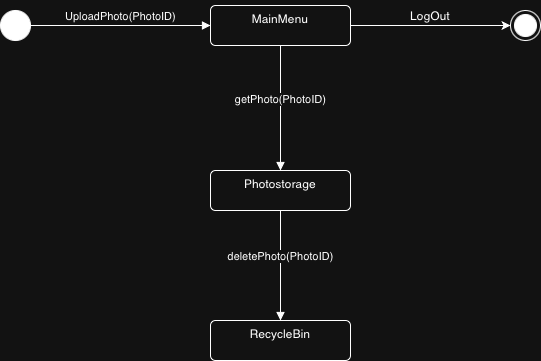

The diagram above was exported from draw.io. Its source (the exported page's mxGraphModel, read from the mxfile embedded in the PNG):
<mxGraphModel dx="1022" dy="576" grid="1" gridSize="10" guides="1" tooltips="1" connect="1" arrows="1" fold="1" page="1" pageScale="1" pageWidth="1100" pageHeight="850" math="0" shadow="0">
  <root>
    <mxCell id="0" />
    <mxCell id="1" parent="0" />
    <mxCell id="HR5OIk_Y1L02tKx4ra2G-1" parent="1" style="ellipse;fillColor=strokeColor;html=1;" value="" vertex="1">
      <mxGeometry height="30" width="30" x="80" y="210" as="geometry" />
    </mxCell>
    <mxCell id="HR5OIk_Y1L02tKx4ra2G-2" parent="1" style="ellipse;html=1;shape=endState;fillColor=strokeColor;" value="" vertex="1">
      <mxGeometry height="30" width="30" x="590" y="210" as="geometry" />
    </mxCell>
    <mxCell id="HR5OIk_Y1L02tKx4ra2G-3" edge="1" parent="1" source="HR5OIk_Y1L02tKx4ra2G-6" style="html=1;verticalAlign=bottom;endArrow=block;curved=0;rounded=0;exitX=0.5;exitY=1;exitDx=0;exitDy=0;entryX=0.5;entryY=0;entryDx=0;entryDy=0;" target="HR5OIk_Y1L02tKx4ra2G-7" value="getPhoto(PhotoID)">
      <mxGeometry relative="1" width="80" as="geometry">
        <mxPoint x="330" y="320" as="sourcePoint" />
        <mxPoint x="360" y="360" as="targetPoint" />
      </mxGeometry>
    </mxCell>
    <mxCell id="HR5OIk_Y1L02tKx4ra2G-4" edge="1" parent="1" source="HR5OIk_Y1L02tKx4ra2G-7" style="html=1;verticalAlign=bottom;endArrow=block;curved=0;rounded=0;exitX=0.5;exitY=1;exitDx=0;exitDy=0;entryX=0.5;entryY=0;entryDx=0;entryDy=0;" target="HR5OIk_Y1L02tKx4ra2G-10" value="deletePhoto(PhotoID)">
      <mxGeometry relative="1" width="80" as="geometry">
        <mxPoint x="350" y="460" as="sourcePoint" />
        <mxPoint x="360" y="500" as="targetPoint" />
      </mxGeometry>
    </mxCell>
    <mxCell id="HR5OIk_Y1L02tKx4ra2G-5" edge="1" parent="1" source="HR5OIk_Y1L02tKx4ra2G-1" style="html=1;verticalAlign=bottom;endArrow=block;curved=0;rounded=0;entryX=0;entryY=0.5;entryDx=0;entryDy=0;exitX=1;exitY=0.5;exitDx=0;exitDy=0;" target="HR5OIk_Y1L02tKx4ra2G-6" value="UploadPhoto(PhotoID)">
      <mxGeometry relative="1" width="80" as="geometry">
        <mxPoint x="130" y="224.5" as="sourcePoint" />
        <mxPoint x="210" y="224.5" as="targetPoint" />
      </mxGeometry>
    </mxCell>
    <mxCell id="HR5OIk_Y1L02tKx4ra2G-11" edge="1" parent="1" source="HR5OIk_Y1L02tKx4ra2G-6" style="edgeStyle=orthogonalEdgeStyle;rounded=0;orthogonalLoop=1;jettySize=auto;html=1;entryX=0;entryY=0.5;entryDx=0;entryDy=0;" target="HR5OIk_Y1L02tKx4ra2G-2">
      <mxGeometry relative="1" as="geometry" />
    </mxCell>
    <mxCell id="HR5OIk_Y1L02tKx4ra2G-6" parent="1" style="html=1;align=center;verticalAlign=top;rounded=1;absoluteArcSize=1;arcSize=10;dashed=0;whiteSpace=wrap;" value="MainMenu" vertex="1">
      <mxGeometry height="40" width="140" x="290" y="205" as="geometry" />
    </mxCell>
    <mxCell id="HR5OIk_Y1L02tKx4ra2G-7" parent="1" style="html=1;align=center;verticalAlign=top;rounded=1;absoluteArcSize=1;arcSize=10;dashed=0;whiteSpace=wrap;" value="Photostorage" vertex="1">
      <mxGeometry height="40" width="140" x="290" y="370" as="geometry" />
    </mxCell>
    <mxCell id="HR5OIk_Y1L02tKx4ra2G-10" parent="1" style="html=1;align=center;verticalAlign=top;rounded=1;absoluteArcSize=1;arcSize=10;dashed=0;whiteSpace=wrap;" value="RecycleBin" vertex="1">
      <mxGeometry height="40" width="140" x="290" y="520" as="geometry" />
    </mxCell>
    <mxCell id="HR5OIk_Y1L02tKx4ra2G-12" parent="1" style="text;html=1;whiteSpace=wrap;strokeColor=none;fillColor=none;align=center;verticalAlign=middle;rounded=0;" value="LogOut" vertex="1">
      <mxGeometry height="30" width="60" x="480" y="200" as="geometry" />
    </mxCell>
  </root>
</mxGraphModel>